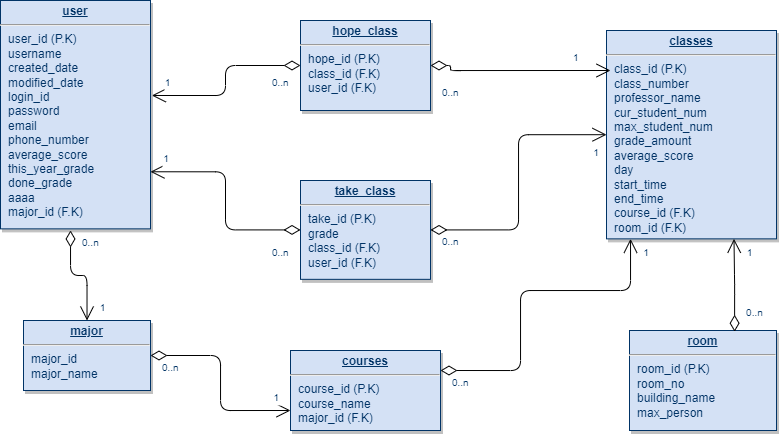

The diagram above was exported from draw.io. Its source (the exported page's mxGraphModel, read from the mxfile embedded in the PNG):
<mxGraphModel dx="867" dy="473" grid="1" gridSize="10" guides="1" tooltips="1" connect="1" arrows="1" fold="1" page="1" pageScale="1" pageWidth="826" pageHeight="1169" background="none" math="0" shadow="0">
  <root>
    <mxCell id="0" />
    <mxCell id="1" parent="0" />
    <mxCell id="19" value="&lt;p style=&quot;margin: 0px; margin-top: 4px; text-align: center; text-decoration: underline;&quot;&gt;&lt;b&gt;classes&lt;/b&gt;&lt;/p&gt;&lt;hr&gt;&lt;p style=&quot;margin: 0px; margin-left: 8px;&quot;&gt;class_id (P.K)&lt;/p&gt;&lt;p style=&quot;margin: 0px; margin-left: 8px;&quot;&gt;class_number&lt;/p&gt;&lt;p style=&quot;margin: 0px; margin-left: 8px;&quot;&gt;professor_name&lt;/p&gt;&lt;p style=&quot;margin: 0px; margin-left: 8px;&quot;&gt;cur_student_num&lt;/p&gt;&lt;p style=&quot;margin: 0px; margin-left: 8px;&quot;&gt;max_student_num&lt;/p&gt;&lt;p style=&quot;margin: 0px; margin-left: 8px;&quot;&gt;grade_amount&lt;/p&gt;&lt;p style=&quot;margin: 0px; margin-left: 8px;&quot;&gt;average_score&lt;/p&gt;&lt;p style=&quot;margin: 0px; margin-left: 8px;&quot;&gt;day&lt;/p&gt;&lt;p style=&quot;margin: 0px; margin-left: 8px;&quot;&gt;start_time&lt;/p&gt;&lt;p style=&quot;margin: 0px; margin-left: 8px;&quot;&gt;end_time&lt;/p&gt;&lt;p style=&quot;margin: 0px; margin-left: 8px;&quot;&gt;course_id (F.K)&lt;/p&gt;&lt;p style=&quot;margin: 0px; margin-left: 8px;&quot;&gt;room_id (F.K)&lt;/p&gt;" style="verticalAlign=top;align=left;overflow=fill;fontSize=12;fontFamily=Helvetica;html=1;strokeColor=#003366;shadow=1;fillColor=#D4E1F5;fontColor=#003366" parent="1" vertex="1">
      <mxGeometry x="646" y="80" width="170" height="208.36" as="geometry" />
    </mxCell>
    <mxCell id="20" value="&lt;p style=&quot;margin: 0px; margin-top: 4px; text-align: center; text-decoration: underline;&quot;&gt;&lt;b&gt;major&lt;/b&gt;&lt;/p&gt;&lt;hr&gt;&lt;p style=&quot;margin: 0px; margin-left: 8px;&quot;&gt;major_id&lt;/p&gt;&lt;p style=&quot;margin: 0px; margin-left: 8px;&quot;&gt;major_name&lt;/p&gt;" style="verticalAlign=top;align=left;overflow=fill;fontSize=12;fontFamily=Helvetica;html=1;strokeColor=#003366;shadow=1;fillColor=#D4E1F5;fontColor=#003366" parent="1" vertex="1">
      <mxGeometry x="63" y="370" width="127" height="70" as="geometry" />
    </mxCell>
    <mxCell id="21" value="&lt;p style=&quot;margin: 0px; margin-top: 4px; text-align: center; text-decoration: underline;&quot;&gt;&lt;b&gt;courses&lt;/b&gt;&lt;/p&gt;&lt;hr&gt;&lt;p style=&quot;margin: 0px; margin-left: 8px;&quot;&gt;course_id (P.K)&lt;/p&gt;&lt;p style=&quot;margin: 0px; margin-left: 8px;&quot;&gt;course_name&amp;nbsp;&lt;/p&gt;&lt;p style=&quot;margin: 0px; margin-left: 8px;&quot;&gt;major_id (F.K)&lt;/p&gt;" style="verticalAlign=top;align=left;overflow=fill;fontSize=12;fontFamily=Helvetica;html=1;strokeColor=#003366;shadow=1;fillColor=#D4E1F5;fontColor=#003366" parent="1" vertex="1">
      <mxGeometry x="330" y="400" width="150" height="80" as="geometry" />
    </mxCell>
    <mxCell id="25" value="&lt;p style=&quot;margin: 0px; margin-top: 4px; text-align: center; text-decoration: underline;&quot;&gt;&lt;b&gt;user&lt;/b&gt;&lt;/p&gt;&lt;hr&gt;&lt;p style=&quot;margin: 0px; margin-left: 8px;&quot;&gt;user_id (P.K)&lt;/p&gt;&lt;p style=&quot;margin: 0px; margin-left: 8px;&quot;&gt;username&lt;/p&gt;&lt;p style=&quot;margin: 0px; margin-left: 8px;&quot;&gt;created_date&lt;/p&gt;&lt;p style=&quot;margin: 0px; margin-left: 8px;&quot;&gt;modified_date&lt;/p&gt;&lt;p style=&quot;margin: 0px; margin-left: 8px;&quot;&gt;login_id&lt;/p&gt;&lt;p style=&quot;margin: 0px; margin-left: 8px;&quot;&gt;password&lt;/p&gt;&lt;p style=&quot;margin: 0px; margin-left: 8px;&quot;&gt;email&lt;/p&gt;&lt;p style=&quot;margin: 0px; margin-left: 8px;&quot;&gt;phone_number&lt;/p&gt;&lt;p style=&quot;margin: 0px; margin-left: 8px;&quot;&gt;average_score&lt;/p&gt;&lt;p style=&quot;margin: 0px; margin-left: 8px;&quot;&gt;this_year_grade&lt;/p&gt;&lt;p style=&quot;margin: 0px; margin-left: 8px;&quot;&gt;done_grade&lt;/p&gt;&lt;p style=&quot;margin: 0px; margin-left: 8px;&quot;&gt;aaaa&lt;/p&gt;&lt;p style=&quot;margin: 0px; margin-left: 8px;&quot;&gt;major_id (F.K)&lt;/p&gt;&lt;p style=&quot;margin: 0px; margin-left: 8px;&quot;&gt;&lt;br&gt;&lt;/p&gt;" style="verticalAlign=top;align=left;overflow=fill;fontSize=12;fontFamily=Helvetica;html=1;strokeColor=#003366;shadow=1;fillColor=#D4E1F5;fontColor=#003366" parent="1" vertex="1">
      <mxGeometry x="40" y="50" width="150" height="228.36" as="geometry" />
    </mxCell>
    <mxCell id="28" value="&lt;p style=&quot;margin: 0px; margin-top: 4px; text-align: center; text-decoration: underline;&quot;&gt;&lt;b&gt;take_class&lt;/b&gt;&lt;/p&gt;&lt;hr&gt;&lt;p style=&quot;margin: 0px; margin-left: 8px;&quot;&gt;take_id (P.K)&lt;/p&gt;&lt;p style=&quot;margin: 0px; margin-left: 8px;&quot;&gt;grade&lt;/p&gt;&lt;p style=&quot;margin: 0px; margin-left: 8px;&quot;&gt;class_id (F.K)&lt;/p&gt;&lt;p style=&quot;margin: 0px; margin-left: 8px;&quot;&gt;user_id (F.K)&lt;/p&gt;" style="verticalAlign=top;align=left;overflow=fill;fontSize=12;fontFamily=Helvetica;html=1;strokeColor=#003366;shadow=1;fillColor=#D4E1F5;fontColor=#003366" parent="1" vertex="1">
      <mxGeometry x="340" y="229.99999999999997" width="130" height="98.84" as="geometry" />
    </mxCell>
    <mxCell id="33" value="&lt;p style=&quot;margin: 0px; margin-top: 4px; text-align: center; text-decoration: underline;&quot;&gt;&lt;b&gt;room&lt;/b&gt;&lt;/p&gt;&lt;hr&gt;&lt;p style=&quot;margin: 0px; margin-left: 8px;&quot;&gt;room_id (P.K)&lt;/p&gt;&lt;p style=&quot;margin: 0px; margin-left: 8px;&quot;&gt;room_no&lt;/p&gt;&lt;p style=&quot;margin: 0px; margin-left: 8px;&quot;&gt;building_name&lt;/p&gt;&lt;p style=&quot;margin: 0px; margin-left: 8px;&quot;&gt;max_person&lt;/p&gt;" style="verticalAlign=top;align=left;overflow=fill;fontSize=12;fontFamily=Helvetica;html=1;strokeColor=#003366;shadow=1;fillColor=#D4E1F5;fontColor=#003366" parent="1" vertex="1">
      <mxGeometry x="669" y="380" width="147" height="100" as="geometry" />
    </mxCell>
    <mxCell id="34" value="&lt;p style=&quot;margin: 0px ; margin-top: 4px ; text-align: center ; text-decoration: underline&quot;&gt;&lt;b&gt;hope_class&lt;/b&gt;&lt;/p&gt;&lt;hr&gt;&lt;p style=&quot;margin: 0px ; margin-left: 8px&quot;&gt;hope_id (P.K)&lt;/p&gt;&lt;p style=&quot;margin: 0px ; margin-left: 8px&quot;&gt;class_id (F.K)&lt;/p&gt;&lt;p style=&quot;margin: 0px ; margin-left: 8px&quot;&gt;user_id (F.K)&lt;/p&gt;" style="verticalAlign=top;align=left;overflow=fill;fontSize=12;fontFamily=Helvetica;html=1;strokeColor=#003366;shadow=1;fillColor=#D4E1F5;fontColor=#003366" parent="1" vertex="1">
      <mxGeometry x="340" y="70" width="130" height="90" as="geometry" />
    </mxCell>
    <mxCell id="CLwl8yTKq8iDpO8wdkz1-120" value="" style="endArrow=open;endSize=12;startArrow=diamondThin;startSize=14;startFill=0;edgeStyle=orthogonalEdgeStyle;exitX=0;exitY=0.5;exitDx=0;exitDy=0;entryX=1.009;entryY=0.416;entryDx=0;entryDy=0;entryPerimeter=0;" edge="1" parent="1" source="34" target="25">
      <mxGeometry x="640" y="360" as="geometry">
        <mxPoint x="140" y="201.64000000000033" as="sourcePoint" />
        <mxPoint x="140" y="304.9999999999998" as="targetPoint" />
      </mxGeometry>
    </mxCell>
    <mxCell id="CLwl8yTKq8iDpO8wdkz1-121" value="0..n" style="resizable=0;align=left;verticalAlign=top;labelBackgroundColor=#ffffff;fontSize=10;strokeColor=#003366;shadow=1;fillColor=#D4E1F5;fontColor=#003366" connectable="0" vertex="1" parent="CLwl8yTKq8iDpO8wdkz1-120">
      <mxGeometry x="-1" relative="1" as="geometry">
        <mxPoint x="-30" y="5" as="offset" />
      </mxGeometry>
    </mxCell>
    <mxCell id="CLwl8yTKq8iDpO8wdkz1-122" value="1" style="resizable=0;align=right;verticalAlign=top;labelBackgroundColor=#ffffff;fontSize=10;strokeColor=#003366;shadow=1;fillColor=#D4E1F5;fontColor=#003366" connectable="0" vertex="1" parent="CLwl8yTKq8iDpO8wdkz1-120">
      <mxGeometry x="1" relative="1" as="geometry">
        <mxPoint x="20" y="-24.99999999999981" as="offset" />
      </mxGeometry>
    </mxCell>
    <mxCell id="CLwl8yTKq8iDpO8wdkz1-123" value="" style="endArrow=open;endSize=12;startArrow=diamondThin;startSize=14;startFill=0;edgeStyle=orthogonalEdgeStyle;exitX=0;exitY=0.5;exitDx=0;exitDy=0;entryX=1;entryY=0.75;entryDx=0;entryDy=0;" edge="1" parent="1" source="28" target="25">
      <mxGeometry x="650" y="370" as="geometry">
        <mxPoint x="150" y="211.64000000000033" as="sourcePoint" />
        <mxPoint x="150" y="314.9999999999998" as="targetPoint" />
      </mxGeometry>
    </mxCell>
    <mxCell id="CLwl8yTKq8iDpO8wdkz1-124" value="0..n" style="resizable=0;align=left;verticalAlign=top;labelBackgroundColor=#ffffff;fontSize=10;strokeColor=#003366;shadow=1;fillColor=#D4E1F5;fontColor=#003366" connectable="0" vertex="1" parent="CLwl8yTKq8iDpO8wdkz1-123">
      <mxGeometry x="-1" relative="1" as="geometry">
        <mxPoint x="-30" y="11" as="offset" />
      </mxGeometry>
    </mxCell>
    <mxCell id="CLwl8yTKq8iDpO8wdkz1-125" value="1" style="resizable=0;align=right;verticalAlign=top;labelBackgroundColor=#ffffff;fontSize=10;strokeColor=#003366;shadow=1;fillColor=#D4E1F5;fontColor=#003366" connectable="0" vertex="1" parent="CLwl8yTKq8iDpO8wdkz1-123">
      <mxGeometry x="1" relative="1" as="geometry">
        <mxPoint x="20" y="-24.99999999999981" as="offset" />
      </mxGeometry>
    </mxCell>
    <mxCell id="CLwl8yTKq8iDpO8wdkz1-126" value="" style="endArrow=open;endSize=12;startArrow=diamondThin;startSize=14;startFill=0;edgeStyle=orthogonalEdgeStyle;exitX=1;exitY=0.5;exitDx=0;exitDy=0;" edge="1" parent="1" source="34">
      <mxGeometry x="669.96" y="380" as="geometry">
        <mxPoint x="489.96" y="120" as="sourcePoint" />
        <mxPoint x="650" y="120" as="targetPoint" />
        <Array as="points">
          <mxPoint x="490" y="115" />
          <mxPoint x="490" y="120" />
        </Array>
      </mxGeometry>
    </mxCell>
    <mxCell id="CLwl8yTKq8iDpO8wdkz1-127" value="0..n" style="resizable=0;align=left;verticalAlign=top;labelBackgroundColor=#ffffff;fontSize=10;strokeColor=#003366;shadow=1;fillColor=#D4E1F5;fontColor=#003366" connectable="0" vertex="1" parent="CLwl8yTKq8iDpO8wdkz1-126">
      <mxGeometry x="-1" relative="1" as="geometry">
        <mxPoint x="10" y="15" as="offset" />
      </mxGeometry>
    </mxCell>
    <mxCell id="CLwl8yTKq8iDpO8wdkz1-128" value="1" style="resizable=0;align=right;verticalAlign=top;labelBackgroundColor=#ffffff;fontSize=10;strokeColor=#003366;shadow=1;fillColor=#D4E1F5;fontColor=#003366" connectable="0" vertex="1" parent="CLwl8yTKq8iDpO8wdkz1-126">
      <mxGeometry x="1" relative="1" as="geometry">
        <mxPoint x="-30" y="-25" as="offset" />
      </mxGeometry>
    </mxCell>
    <mxCell id="CLwl8yTKq8iDpO8wdkz1-135" value="" style="endArrow=open;endSize=12;startArrow=diamondThin;startSize=14;startFill=0;edgeStyle=orthogonalEdgeStyle;exitX=1;exitY=0.5;exitDx=0;exitDy=0;" edge="1" parent="1" source="28" target="19">
      <mxGeometry x="690" y="410" as="geometry">
        <mxPoint x="190" y="251.64000000000033" as="sourcePoint" />
        <mxPoint x="190" y="354.9999999999998" as="targetPoint" />
      </mxGeometry>
    </mxCell>
    <mxCell id="CLwl8yTKq8iDpO8wdkz1-136" value="0..n" style="resizable=0;align=left;verticalAlign=top;labelBackgroundColor=#ffffff;fontSize=10;strokeColor=#003366;shadow=1;fillColor=#D4E1F5;fontColor=#003366" connectable="0" vertex="1" parent="CLwl8yTKq8iDpO8wdkz1-135">
      <mxGeometry x="-1" relative="1" as="geometry">
        <mxPoint x="10" as="offset" />
      </mxGeometry>
    </mxCell>
    <mxCell id="CLwl8yTKq8iDpO8wdkz1-137" value="1" style="resizable=0;align=right;verticalAlign=top;labelBackgroundColor=#ffffff;fontSize=10;strokeColor=#003366;shadow=1;fillColor=#D4E1F5;fontColor=#003366" connectable="0" vertex="1" parent="CLwl8yTKq8iDpO8wdkz1-135">
      <mxGeometry x="1" relative="1" as="geometry">
        <mxPoint x="-6" y="6" as="offset" />
      </mxGeometry>
    </mxCell>
    <mxCell id="CLwl8yTKq8iDpO8wdkz1-138" value="" style="endArrow=open;endSize=12;startArrow=diamondThin;startSize=14;startFill=0;edgeStyle=orthogonalEdgeStyle;entryX=0.75;entryY=1;entryDx=0;entryDy=0;exitX=0.715;exitY=0.012;exitDx=0;exitDy=0;exitPerimeter=0;" edge="1" parent="1" source="33" target="19">
      <mxGeometry x="700" y="420" as="geometry">
        <mxPoint x="774" y="370" as="sourcePoint" />
        <mxPoint x="200" y="364.9999999999998" as="targetPoint" />
      </mxGeometry>
    </mxCell>
    <mxCell id="CLwl8yTKq8iDpO8wdkz1-139" value="0..n" style="resizable=0;align=left;verticalAlign=top;labelBackgroundColor=#ffffff;fontSize=10;strokeColor=#003366;shadow=1;fillColor=#D4E1F5;fontColor=#003366" connectable="0" vertex="1" parent="CLwl8yTKq8iDpO8wdkz1-138">
      <mxGeometry x="-1" relative="1" as="geometry">
        <mxPoint x="10" y="-31" as="offset" />
      </mxGeometry>
    </mxCell>
    <mxCell id="CLwl8yTKq8iDpO8wdkz1-140" value="1" style="resizable=0;align=right;verticalAlign=top;labelBackgroundColor=#ffffff;fontSize=10;strokeColor=#003366;shadow=1;fillColor=#D4E1F5;fontColor=#003366" connectable="0" vertex="1" parent="CLwl8yTKq8iDpO8wdkz1-138">
      <mxGeometry x="1" relative="1" as="geometry">
        <mxPoint x="20" y="2" as="offset" />
      </mxGeometry>
    </mxCell>
    <mxCell id="CLwl8yTKq8iDpO8wdkz1-144" value="" style="endArrow=open;endSize=12;startArrow=diamondThin;startSize=14;startFill=0;edgeStyle=orthogonalEdgeStyle;entryX=0;entryY=0.75;entryDx=0;entryDy=0;exitX=1;exitY=0.5;exitDx=0;exitDy=0;" edge="1" parent="1" source="20" target="21">
      <mxGeometry x="720" y="440" as="geometry">
        <mxPoint x="220" y="281.6400000000003" as="sourcePoint" />
        <mxPoint x="220" y="384.9999999999998" as="targetPoint" />
      </mxGeometry>
    </mxCell>
    <mxCell id="CLwl8yTKq8iDpO8wdkz1-145" value="0..n" style="resizable=0;align=left;verticalAlign=top;labelBackgroundColor=#ffffff;fontSize=10;strokeColor=#003366;shadow=1;fillColor=#D4E1F5;fontColor=#003366" connectable="0" vertex="1" parent="CLwl8yTKq8iDpO8wdkz1-144">
      <mxGeometry x="-1" relative="1" as="geometry">
        <mxPoint x="10" as="offset" />
      </mxGeometry>
    </mxCell>
    <mxCell id="CLwl8yTKq8iDpO8wdkz1-146" value="1" style="resizable=0;align=right;verticalAlign=top;labelBackgroundColor=#ffffff;fontSize=10;strokeColor=#003366;shadow=1;fillColor=#D4E1F5;fontColor=#003366" connectable="0" vertex="1" parent="CLwl8yTKq8iDpO8wdkz1-144">
      <mxGeometry x="1" relative="1" as="geometry">
        <mxPoint x="-10" y="-25" as="offset" />
      </mxGeometry>
    </mxCell>
    <mxCell id="CLwl8yTKq8iDpO8wdkz1-147" value="" style="endArrow=open;endSize=12;startArrow=diamondThin;startSize=14;startFill=0;edgeStyle=orthogonalEdgeStyle;exitX=1;exitY=0.25;exitDx=0;exitDy=0;" edge="1" parent="1" source="21" target="19">
      <mxGeometry x="730" y="450" as="geometry">
        <mxPoint x="230" y="291.6400000000003" as="sourcePoint" />
        <mxPoint x="230" y="394.9999999999998" as="targetPoint" />
        <Array as="points">
          <mxPoint x="560" y="420" />
          <mxPoint x="560" y="340" />
          <mxPoint x="670" y="340" />
        </Array>
      </mxGeometry>
    </mxCell>
    <mxCell id="CLwl8yTKq8iDpO8wdkz1-148" value="0..n" style="resizable=0;align=left;verticalAlign=top;labelBackgroundColor=#ffffff;fontSize=10;strokeColor=#003366;shadow=1;fillColor=#D4E1F5;fontColor=#003366" connectable="0" vertex="1" parent="CLwl8yTKq8iDpO8wdkz1-147">
      <mxGeometry x="-1" relative="1" as="geometry">
        <mxPoint x="10" as="offset" />
      </mxGeometry>
    </mxCell>
    <mxCell id="CLwl8yTKq8iDpO8wdkz1-149" value="1" style="resizable=0;align=right;verticalAlign=top;labelBackgroundColor=#ffffff;fontSize=10;strokeColor=#003366;shadow=1;fillColor=#D4E1F5;fontColor=#003366" connectable="0" vertex="1" parent="CLwl8yTKq8iDpO8wdkz1-147">
      <mxGeometry x="1" relative="1" as="geometry">
        <mxPoint x="20" y="2" as="offset" />
      </mxGeometry>
    </mxCell>
    <mxCell id="CLwl8yTKq8iDpO8wdkz1-151" value="" style="endArrow=open;endSize=12;startArrow=diamondThin;startSize=14;startFill=0;edgeStyle=orthogonalEdgeStyle;exitX=0.41;exitY=1.007;exitDx=0;exitDy=0;exitPerimeter=0;" edge="1" parent="1" target="20">
      <mxGeometry x="328.52" y="435.76" as="geometry">
        <mxPoint x="110.02" y="279.9585199999999" as="sourcePoint" />
        <mxPoint x="135.02" y="370" as="targetPoint" />
        <Array as="points" />
      </mxGeometry>
    </mxCell>
    <mxCell id="CLwl8yTKq8iDpO8wdkz1-152" value="0..n" style="resizable=0;align=left;verticalAlign=top;labelBackgroundColor=#ffffff;fontSize=10;strokeColor=#003366;shadow=1;fillColor=#D4E1F5;fontColor=#003366" connectable="0" vertex="1" parent="CLwl8yTKq8iDpO8wdkz1-151">
      <mxGeometry x="-1" relative="1" as="geometry">
        <mxPoint x="10" as="offset" />
      </mxGeometry>
    </mxCell>
    <mxCell id="CLwl8yTKq8iDpO8wdkz1-153" value="1" style="resizable=0;align=right;verticalAlign=top;labelBackgroundColor=#ffffff;fontSize=10;strokeColor=#003366;shadow=1;fillColor=#D4E1F5;fontColor=#003366" connectable="0" vertex="1" parent="CLwl8yTKq8iDpO8wdkz1-151">
      <mxGeometry x="1" relative="1" as="geometry">
        <mxPoint x="20" y="-24.99999999999981" as="offset" />
      </mxGeometry>
    </mxCell>
  </root>
</mxGraphModel>